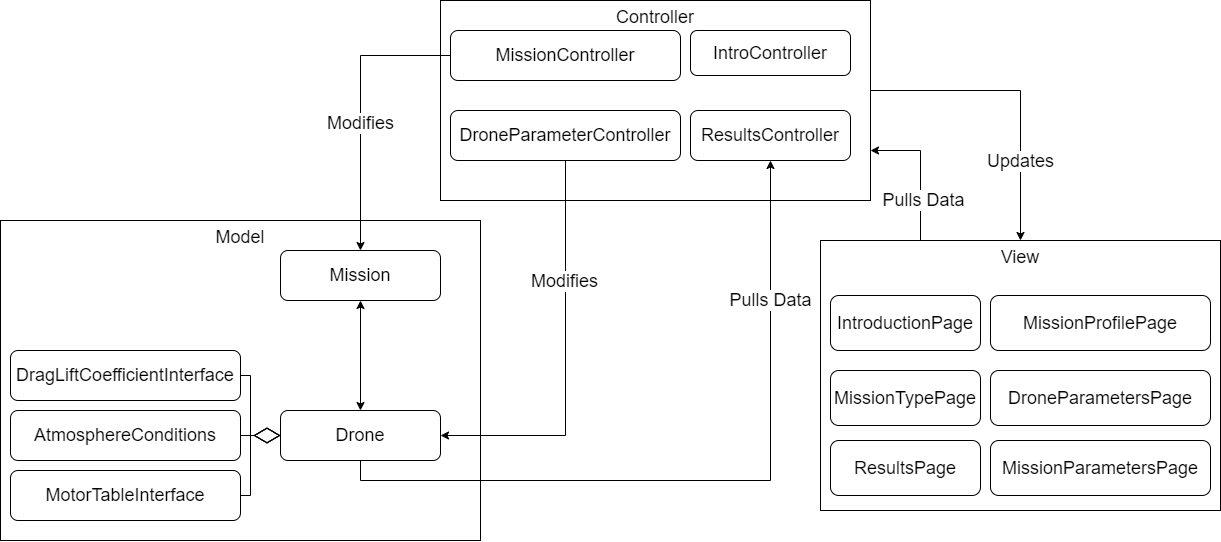

The diagram above was exported from draw.io. Its source (the exported page's mxGraphModel, read from the mxfile embedded in the PNG):
<mxGraphModel dx="1728" dy="997" grid="1" gridSize="10" guides="1" tooltips="1" connect="1" arrows="1" fold="1" page="1" pageScale="1" pageWidth="850" pageHeight="1100" math="0" shadow="0">
  <root>
    <mxCell id="0" />
    <mxCell id="1" parent="0" />
    <mxCell id="82cXYBZCfJDiy83SROkB-24" style="edgeStyle=orthogonalEdgeStyle;rounded=0;orthogonalLoop=1;jettySize=auto;html=1;entryX=0.5;entryY=0;entryDx=0;entryDy=0;" parent="1" source="chvKxMxkXQJxIxyfZGGI-9" target="chvKxMxkXQJxIxyfZGGI-15" edge="1">
      <mxGeometry relative="1" as="geometry">
        <Array as="points">
          <mxPoint x="1120" y="210" />
        </Array>
      </mxGeometry>
    </mxCell>
    <mxCell id="82cXYBZCfJDiy83SROkB-27" value="&lt;font style=&quot;font-size: 18px;&quot;&gt;Updates&lt;/font&gt;" style="edgeLabel;html=1;align=center;verticalAlign=middle;resizable=0;points=[];" parent="82cXYBZCfJDiy83SROkB-24" vertex="1" connectable="0">
      <mxGeometry x="0.4747" y="1" relative="1" as="geometry">
        <mxPoint x="-1" as="offset" />
      </mxGeometry>
    </mxCell>
    <mxCell id="chvKxMxkXQJxIxyfZGGI-9" value="&lt;font style=&quot;font-size: 18px;&quot;&gt;Controller&lt;/font&gt;" style="rounded=0;whiteSpace=wrap;html=1;verticalAlign=top;" parent="1" vertex="1">
      <mxGeometry x="540" y="120" width="430" height="200" as="geometry" />
    </mxCell>
    <mxCell id="chvKxMxkXQJxIxyfZGGI-2" value="&lt;font style=&quot;font-size: 18px;&quot;&gt;Model&lt;/font&gt;" style="rounded=0;whiteSpace=wrap;html=1;verticalAlign=top;" parent="1" vertex="1">
      <mxGeometry x="100" y="340" width="480" height="320" as="geometry" />
    </mxCell>
    <mxCell id="82cXYBZCfJDiy83SROkB-17" style="edgeStyle=orthogonalEdgeStyle;rounded=0;orthogonalLoop=1;jettySize=auto;html=1;exitX=0.5;exitY=1;exitDx=0;exitDy=0;" parent="1" source="chvKxMxkXQJxIxyfZGGI-3" target="chvKxMxkXQJxIxyfZGGI-14" edge="1">
      <mxGeometry relative="1" as="geometry" />
    </mxCell>
    <mxCell id="82cXYBZCfJDiy83SROkB-22" value="&lt;font style=&quot;font-size: 18px;&quot;&gt;Pulls Data&lt;/font&gt;" style="edgeLabel;html=1;align=center;verticalAlign=middle;resizable=0;points=[];" parent="82cXYBZCfJDiy83SROkB-17" vertex="1" connectable="0">
      <mxGeometry x="0.6259" y="-4" relative="1" as="geometry">
        <mxPoint x="-4" as="offset" />
      </mxGeometry>
    </mxCell>
    <mxCell id="chvKxMxkXQJxIxyfZGGI-3" value="&lt;font style=&quot;font-size: 18px;&quot;&gt;Drone&lt;/font&gt;" style="rounded=1;whiteSpace=wrap;html=1;" parent="1" vertex="1">
      <mxGeometry x="380" y="530" width="160" height="50" as="geometry" />
    </mxCell>
    <mxCell id="chvKxMxkXQJxIxyfZGGI-4" value="&lt;font style=&quot;font-size: 18px;&quot;&gt;AtmosphereConditions&lt;/font&gt;" style="rounded=1;whiteSpace=wrap;html=1;" parent="1" vertex="1">
      <mxGeometry x="110" y="530" width="230" height="50" as="geometry" />
    </mxCell>
    <mxCell id="chvKxMxkXQJxIxyfZGGI-5" value="&lt;font style=&quot;font-size: 18px;&quot;&gt;DragLiftCoefficientInterface&lt;/font&gt;" style="rounded=1;whiteSpace=wrap;html=1;" parent="1" vertex="1">
      <mxGeometry x="110" y="470" width="230" height="50" as="geometry" />
    </mxCell>
    <mxCell id="82cXYBZCfJDiy83SROkB-9" style="edgeStyle=orthogonalEdgeStyle;rounded=0;orthogonalLoop=1;jettySize=auto;html=1;entryX=0.5;entryY=0;entryDx=0;entryDy=0;endArrow=classic;endFill=1;startArrow=classic;startFill=1;" parent="1" source="chvKxMxkXQJxIxyfZGGI-6" target="chvKxMxkXQJxIxyfZGGI-3" edge="1">
      <mxGeometry relative="1" as="geometry" />
    </mxCell>
    <mxCell id="chvKxMxkXQJxIxyfZGGI-6" value="&lt;font style=&quot;font-size: 18px;&quot;&gt;Mission&lt;/font&gt;" style="rounded=1;whiteSpace=wrap;html=1;" parent="1" vertex="1">
      <mxGeometry x="380" y="370" width="160" height="50" as="geometry" />
    </mxCell>
    <mxCell id="chvKxMxkXQJxIxyfZGGI-8" value="&lt;font style=&quot;font-size: 18px;&quot;&gt;MotorTableInterface&lt;/font&gt;" style="rounded=1;whiteSpace=wrap;html=1;" parent="1" vertex="1">
      <mxGeometry x="110" y="590" width="230" height="50" as="geometry" />
    </mxCell>
    <mxCell id="chvKxMxkXQJxIxyfZGGI-11" value="&lt;font style=&quot;font-size: 18px;&quot;&gt;IntroController&lt;/font&gt;" style="rounded=1;whiteSpace=wrap;html=1;" parent="1" vertex="1">
      <mxGeometry x="790" y="150" width="160" height="45" as="geometry" />
    </mxCell>
    <mxCell id="82cXYBZCfJDiy83SROkB-18" style="edgeStyle=orthogonalEdgeStyle;rounded=0;orthogonalLoop=1;jettySize=auto;html=1;exitX=0;exitY=0.5;exitDx=0;exitDy=0;entryX=0.5;entryY=0;entryDx=0;entryDy=0;" parent="1" source="chvKxMxkXQJxIxyfZGGI-13" target="chvKxMxkXQJxIxyfZGGI-6" edge="1">
      <mxGeometry relative="1" as="geometry" />
    </mxCell>
    <mxCell id="82cXYBZCfJDiy83SROkB-23" value="&lt;font style=&quot;font-size: 18px;&quot;&gt;Modifies&lt;/font&gt;" style="edgeLabel;html=1;align=center;verticalAlign=middle;resizable=0;points=[];" parent="82cXYBZCfJDiy83SROkB-18" vertex="1" connectable="0">
      <mxGeometry x="0.1028" y="4" relative="1" as="geometry">
        <mxPoint x="-4" as="offset" />
      </mxGeometry>
    </mxCell>
    <mxCell id="chvKxMxkXQJxIxyfZGGI-13" value="&lt;font style=&quot;font-size: 18px;&quot;&gt;MissionController&lt;/font&gt;" style="rounded=1;whiteSpace=wrap;html=1;" parent="1" vertex="1">
      <mxGeometry x="550" y="150" width="230" height="50" as="geometry" />
    </mxCell>
    <mxCell id="chvKxMxkXQJxIxyfZGGI-14" value="&lt;font style=&quot;font-size: 18px;&quot;&gt;ResultsController&lt;/font&gt;" style="rounded=1;whiteSpace=wrap;html=1;" parent="1" vertex="1">
      <mxGeometry x="790" y="230" width="160" height="50" as="geometry" />
    </mxCell>
    <mxCell id="82cXYBZCfJDiy83SROkB-25" style="edgeStyle=orthogonalEdgeStyle;rounded=0;orthogonalLoop=1;jettySize=auto;html=1;exitX=0.25;exitY=0;exitDx=0;exitDy=0;entryX=1;entryY=0.75;entryDx=0;entryDy=0;" parent="1" source="chvKxMxkXQJxIxyfZGGI-15" target="chvKxMxkXQJxIxyfZGGI-9" edge="1">
      <mxGeometry relative="1" as="geometry" />
    </mxCell>
    <mxCell id="82cXYBZCfJDiy83SROkB-26" value="&lt;font style=&quot;font-size: 18px;&quot;&gt;Pulls Data&lt;/font&gt;" style="edgeLabel;html=1;align=center;verticalAlign=middle;resizable=0;points=[];" parent="82cXYBZCfJDiy83SROkB-25" vertex="1" connectable="0">
      <mxGeometry x="-0.4218" y="3" relative="1" as="geometry">
        <mxPoint x="6" as="offset" />
      </mxGeometry>
    </mxCell>
    <mxCell id="chvKxMxkXQJxIxyfZGGI-15" value="&lt;font style=&quot;font-size: 18px;&quot;&gt;View&lt;/font&gt;" style="rounded=0;whiteSpace=wrap;html=1;verticalAlign=top;" parent="1" vertex="1">
      <mxGeometry x="920" y="360" width="400" height="270" as="geometry" />
    </mxCell>
    <mxCell id="chvKxMxkXQJxIxyfZGGI-16" value="&lt;font style=&quot;font-size: 18px;&quot;&gt;DroneParametersPage&lt;/font&gt;" style="rounded=1;whiteSpace=wrap;html=1;" parent="1" vertex="1">
      <mxGeometry x="1090" y="490" width="220" height="55" as="geometry" />
    </mxCell>
    <mxCell id="chvKxMxkXQJxIxyfZGGI-17" value="&lt;font style=&quot;font-size: 18px;&quot;&gt;IntroductionPage&lt;/font&gt;" style="rounded=1;whiteSpace=wrap;html=1;" parent="1" vertex="1">
      <mxGeometry x="930" y="415" width="150" height="55" as="geometry" />
    </mxCell>
    <mxCell id="chvKxMxkXQJxIxyfZGGI-18" value="&lt;font style=&quot;font-size: 18px;&quot;&gt;MissionParametersPage&lt;/font&gt;" style="rounded=1;whiteSpace=wrap;html=1;" parent="1" vertex="1">
      <mxGeometry x="1090" y="560" width="220" height="55" as="geometry" />
    </mxCell>
    <mxCell id="chvKxMxkXQJxIxyfZGGI-19" value="&lt;font style=&quot;font-size: 18px;&quot;&gt;MissionProfilePage&lt;/font&gt;" style="rounded=1;whiteSpace=wrap;html=1;" parent="1" vertex="1">
      <mxGeometry x="1090" y="415" width="220" height="55" as="geometry" />
    </mxCell>
    <mxCell id="chvKxMxkXQJxIxyfZGGI-20" value="&lt;font style=&quot;font-size: 18px;&quot;&gt;MissionTypePage&lt;/font&gt;" style="rounded=1;whiteSpace=wrap;html=1;" parent="1" vertex="1">
      <mxGeometry x="930" y="490" width="150" height="55" as="geometry" />
    </mxCell>
    <mxCell id="chvKxMxkXQJxIxyfZGGI-21" value="&lt;font style=&quot;font-size: 18px;&quot;&gt;ResultsPage&lt;/font&gt;" style="rounded=1;whiteSpace=wrap;html=1;" parent="1" vertex="1">
      <mxGeometry x="930" y="560" width="150" height="55" as="geometry" />
    </mxCell>
    <mxCell id="82cXYBZCfJDiy83SROkB-6" value="" style="endArrow=diamondThin;endFill=0;endSize=24;html=1;rounded=0;exitX=1;exitY=0.5;exitDx=0;exitDy=0;entryX=0;entryY=0.5;entryDx=0;entryDy=0;edgeStyle=orthogonalEdgeStyle;" parent="1" source="chvKxMxkXQJxIxyfZGGI-5" target="chvKxMxkXQJxIxyfZGGI-3" edge="1">
      <mxGeometry width="160" relative="1" as="geometry">
        <mxPoint x="310" y="460" as="sourcePoint" />
        <mxPoint x="470" y="460" as="targetPoint" />
        <Array as="points">
          <mxPoint x="350" y="495" />
          <mxPoint x="350" y="555" />
        </Array>
      </mxGeometry>
    </mxCell>
    <mxCell id="82cXYBZCfJDiy83SROkB-7" value="" style="endArrow=diamondThin;endFill=0;endSize=24;html=1;rounded=0;exitX=1;exitY=0.5;exitDx=0;exitDy=0;entryX=0;entryY=0.5;entryDx=0;entryDy=0;edgeStyle=orthogonalEdgeStyle;" parent="1" source="chvKxMxkXQJxIxyfZGGI-4" target="chvKxMxkXQJxIxyfZGGI-3" edge="1">
      <mxGeometry width="160" relative="1" as="geometry">
        <mxPoint x="280" y="505" as="sourcePoint" />
        <mxPoint x="375" y="565" as="targetPoint" />
      </mxGeometry>
    </mxCell>
    <mxCell id="82cXYBZCfJDiy83SROkB-8" value="" style="endArrow=diamondThin;endFill=0;endSize=24;html=1;rounded=0;exitX=1;exitY=0.5;exitDx=0;exitDy=0;entryX=0;entryY=0.5;entryDx=0;entryDy=0;edgeStyle=orthogonalEdgeStyle;" parent="1" source="chvKxMxkXQJxIxyfZGGI-8" target="chvKxMxkXQJxIxyfZGGI-3" edge="1">
      <mxGeometry width="160" relative="1" as="geometry">
        <mxPoint x="280" y="565" as="sourcePoint" />
        <mxPoint x="375" y="565" as="targetPoint" />
        <Array as="points">
          <mxPoint x="350" y="615" />
          <mxPoint x="350" y="555" />
        </Array>
      </mxGeometry>
    </mxCell>
    <mxCell id="82cXYBZCfJDiy83SROkB-16" style="edgeStyle=orthogonalEdgeStyle;rounded=0;orthogonalLoop=1;jettySize=auto;html=1;exitX=0.5;exitY=1;exitDx=0;exitDy=0;entryX=1;entryY=0.5;entryDx=0;entryDy=0;" parent="1" source="chvKxMxkXQJxIxyfZGGI-10" target="chvKxMxkXQJxIxyfZGGI-3" edge="1">
      <mxGeometry relative="1" as="geometry" />
    </mxCell>
    <mxCell id="82cXYBZCfJDiy83SROkB-21" value="&lt;font style=&quot;font-size: 18px;&quot;&gt;Modifies&lt;/font&gt;" style="edgeLabel;html=1;align=center;verticalAlign=middle;resizable=0;points=[];" parent="82cXYBZCfJDiy83SROkB-16" vertex="1" connectable="0">
      <mxGeometry x="-0.3978" y="-1" relative="1" as="geometry">
        <mxPoint as="offset" />
      </mxGeometry>
    </mxCell>
    <mxCell id="chvKxMxkXQJxIxyfZGGI-10" value="&lt;font style=&quot;font-size: 18px;&quot;&gt;DroneParameterController&lt;/font&gt;" style="rounded=1;whiteSpace=wrap;html=1;" parent="1" vertex="1">
      <mxGeometry x="550" y="230" width="230" height="50" as="geometry" />
    </mxCell>
  </root>
</mxGraphModel>